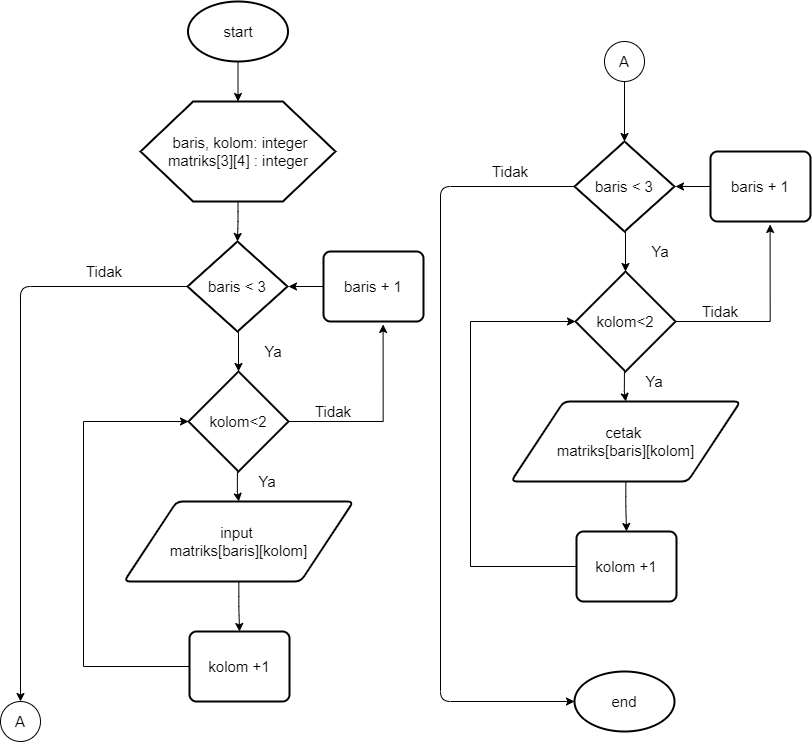

The diagram above was exported from draw.io. Its source (the exported page's mxGraphModel, read from the mxfile embedded in the PNG):
<mxGraphModel dx="1297" dy="735" grid="1" gridSize="10" guides="1" tooltips="1" connect="1" arrows="1" fold="1" page="1" pageScale="1" pageWidth="850" pageHeight="1100" math="0" shadow="0">
  <root>
    <mxCell id="K3sG9hffWIMSZ7ylj4QU-0" />
    <mxCell id="K3sG9hffWIMSZ7ylj4QU-1" parent="K3sG9hffWIMSZ7ylj4QU-0" />
    <mxCell id="F-HJjf-eLSzRl-7UWK7T-1" style="edgeStyle=orthogonalEdgeStyle;rounded=0;orthogonalLoop=1;jettySize=auto;html=1;entryX=0.5;entryY=0;entryDx=0;entryDy=0;fontSize=15;" edge="1" parent="K3sG9hffWIMSZ7ylj4QU-1" source="F-HJjf-eLSzRl-7UWK7T-2" target="F-HJjf-eLSzRl-7UWK7T-3">
      <mxGeometry relative="1" as="geometry" />
    </mxCell>
    <mxCell id="F-HJjf-eLSzRl-7UWK7T-2" value="start" style="strokeWidth=2;html=1;shape=mxgraph.flowchart.start_1;whiteSpace=wrap;fontSize=15;" vertex="1" parent="K3sG9hffWIMSZ7ylj4QU-1">
      <mxGeometry x="207.5" y="90" width="100" height="60" as="geometry" />
    </mxCell>
    <mxCell id="d5KaQaxrF6TXFgx_lFyg-3" style="edgeStyle=orthogonalEdgeStyle;curved=0;rounded=1;sketch=0;orthogonalLoop=1;jettySize=auto;html=1;entryX=0.5;entryY=0;entryDx=0;entryDy=0;entryPerimeter=0;fontSize=15;" edge="1" parent="K3sG9hffWIMSZ7ylj4QU-1" source="F-HJjf-eLSzRl-7UWK7T-3" target="d5KaQaxrF6TXFgx_lFyg-0">
      <mxGeometry relative="1" as="geometry" />
    </mxCell>
    <mxCell id="F-HJjf-eLSzRl-7UWK7T-3" value="" style="verticalLabelPosition=bottom;verticalAlign=top;html=1;shape=hexagon;perimeter=hexagonPerimeter2;arcSize=6;size=0.27;strokeWidth=2;fontSize=15;" vertex="1" parent="K3sG9hffWIMSZ7ylj4QU-1">
      <mxGeometry x="160" y="190" width="195" height="100" as="geometry" />
    </mxCell>
    <mxCell id="F-HJjf-eLSzRl-7UWK7T-4" value="baris, kolom: integer&lt;br&gt;matriks[3][4] : integer&amp;nbsp;" style="text;html=1;strokeColor=none;fillColor=none;align=center;verticalAlign=middle;whiteSpace=wrap;rounded=0;fontSize=15;" vertex="1" parent="K3sG9hffWIMSZ7ylj4QU-1">
      <mxGeometry x="160" y="215" width="200" height="50" as="geometry" />
    </mxCell>
    <mxCell id="F-HJjf-eLSzRl-7UWK7T-5" style="edgeStyle=orthogonalEdgeStyle;rounded=0;orthogonalLoop=1;jettySize=auto;html=1;exitX=0.5;exitY=1;exitDx=0;exitDy=0;fontSize=15;" edge="1" parent="K3sG9hffWIMSZ7ylj4QU-1" source="F-HJjf-eLSzRl-7UWK7T-4" target="F-HJjf-eLSzRl-7UWK7T-4">
      <mxGeometry relative="1" as="geometry" />
    </mxCell>
    <mxCell id="MqMG5zhxUbxWjmo76dwI-0" style="edgeStyle=orthogonalEdgeStyle;rounded=0;orthogonalLoop=1;jettySize=auto;html=1;entryX=0.5;entryY=0;entryDx=0;entryDy=0;entryPerimeter=0;fontSize=15;" edge="1" parent="K3sG9hffWIMSZ7ylj4QU-1" target="MqMG5zhxUbxWjmo76dwI-3">
      <mxGeometry relative="1" as="geometry">
        <mxPoint x="258" y="420" as="sourcePoint" />
      </mxGeometry>
    </mxCell>
    <mxCell id="MqMG5zhxUbxWjmo76dwI-2" style="edgeStyle=orthogonalEdgeStyle;rounded=0;orthogonalLoop=1;jettySize=auto;html=1;fontSize=15;" edge="1" parent="K3sG9hffWIMSZ7ylj4QU-1" target="MqMG5zhxUbxWjmo76dwI-6">
      <mxGeometry relative="1" as="geometry">
        <mxPoint x="256.9411764705883" y="560" as="sourcePoint" />
      </mxGeometry>
    </mxCell>
    <mxCell id="MqMG5zhxUbxWjmo76dwI-3" value="kolom&amp;lt;2" style="strokeWidth=2;html=1;shape=mxgraph.flowchart.decision;whiteSpace=wrap;fontSize=15;" vertex="1" parent="K3sG9hffWIMSZ7ylj4QU-1">
      <mxGeometry x="208" y="460" width="100" height="100" as="geometry" />
    </mxCell>
    <mxCell id="MqMG5zhxUbxWjmo76dwI-5" style="edgeStyle=orthogonalEdgeStyle;rounded=0;orthogonalLoop=1;jettySize=auto;html=1;exitX=1;exitY=0.5;exitDx=0;exitDy=0;entryX=0.596;entryY=1.042;entryDx=0;entryDy=0;entryPerimeter=0;fontSize=15;exitPerimeter=0;" edge="1" parent="K3sG9hffWIMSZ7ylj4QU-1" source="MqMG5zhxUbxWjmo76dwI-3" target="MqMG5zhxUbxWjmo76dwI-12">
      <mxGeometry relative="1" as="geometry" />
    </mxCell>
    <mxCell id="d5KaQaxrF6TXFgx_lFyg-4" style="edgeStyle=orthogonalEdgeStyle;curved=0;rounded=1;sketch=0;orthogonalLoop=1;jettySize=auto;html=1;entryX=0.5;entryY=0;entryDx=0;entryDy=0;fontSize=15;" edge="1" parent="K3sG9hffWIMSZ7ylj4QU-1" source="MqMG5zhxUbxWjmo76dwI-6" target="MqMG5zhxUbxWjmo76dwI-9">
      <mxGeometry relative="1" as="geometry" />
    </mxCell>
    <mxCell id="MqMG5zhxUbxWjmo76dwI-6" value="input&amp;nbsp;&lt;br&gt;matriks[baris][kolom]" style="shape=parallelogram;html=1;strokeWidth=2;perimeter=parallelogramPerimeter;whiteSpace=wrap;rounded=1;arcSize=12;size=0.23;fontSize=15;" vertex="1" parent="K3sG9hffWIMSZ7ylj4QU-1">
      <mxGeometry x="143.5" y="590" width="229.5" height="80" as="geometry" />
    </mxCell>
    <mxCell id="MqMG5zhxUbxWjmo76dwI-8" style="edgeStyle=orthogonalEdgeStyle;rounded=0;orthogonalLoop=1;jettySize=auto;html=1;fontSize=15;exitX=0;exitY=0.5;exitDx=0;exitDy=0;" edge="1" parent="K3sG9hffWIMSZ7ylj4QU-1" source="MqMG5zhxUbxWjmo76dwI-9">
      <mxGeometry relative="1" as="geometry">
        <mxPoint x="208" y="510" as="targetPoint" />
        <Array as="points">
          <mxPoint x="103" y="755" />
          <mxPoint x="103" y="510" />
        </Array>
        <mxPoint x="207" y="750" as="sourcePoint" />
      </mxGeometry>
    </mxCell>
    <mxCell id="MqMG5zhxUbxWjmo76dwI-9" value="kolom +1" style="rounded=1;whiteSpace=wrap;html=1;absoluteArcSize=1;arcSize=14;strokeWidth=2;fontSize=15;" vertex="1" parent="K3sG9hffWIMSZ7ylj4QU-1">
      <mxGeometry x="209" y="720" width="100" height="70" as="geometry" />
    </mxCell>
    <mxCell id="MqMG5zhxUbxWjmo76dwI-11" style="edgeStyle=orthogonalEdgeStyle;rounded=0;orthogonalLoop=1;jettySize=auto;html=1;entryX=1;entryY=0.5;entryDx=0;entryDy=0;entryPerimeter=0;fontSize=15;" edge="1" parent="K3sG9hffWIMSZ7ylj4QU-1" source="MqMG5zhxUbxWjmo76dwI-12">
      <mxGeometry relative="1" as="geometry">
        <mxPoint x="308" y="375" as="targetPoint" />
      </mxGeometry>
    </mxCell>
    <mxCell id="MqMG5zhxUbxWjmo76dwI-12" value="baris + 1" style="rounded=1;whiteSpace=wrap;html=1;absoluteArcSize=1;arcSize=14;strokeWidth=2;fontSize=15;" vertex="1" parent="K3sG9hffWIMSZ7ylj4QU-1">
      <mxGeometry x="343" y="340" width="100" height="70" as="geometry" />
    </mxCell>
    <mxCell id="MqMG5zhxUbxWjmo76dwI-13" value="Ya" style="text;html=1;strokeColor=none;fillColor=none;align=center;verticalAlign=middle;whiteSpace=wrap;rounded=0;fontSize=15;" vertex="1" parent="K3sG9hffWIMSZ7ylj4QU-1">
      <mxGeometry x="273" y="430" width="40" height="20" as="geometry" />
    </mxCell>
    <mxCell id="MqMG5zhxUbxWjmo76dwI-15" value="Ya" style="text;html=1;strokeColor=none;fillColor=none;align=center;verticalAlign=middle;whiteSpace=wrap;rounded=0;fontSize=15;" vertex="1" parent="K3sG9hffWIMSZ7ylj4QU-1">
      <mxGeometry x="267" y="560" width="40" height="20" as="geometry" />
    </mxCell>
    <mxCell id="MqMG5zhxUbxWjmo76dwI-16" value="Tidak" style="text;html=1;strokeColor=none;fillColor=none;align=center;verticalAlign=middle;whiteSpace=wrap;rounded=0;fontSize=15;" vertex="1" parent="K3sG9hffWIMSZ7ylj4QU-1">
      <mxGeometry x="333" y="490" width="40" height="20" as="geometry" />
    </mxCell>
    <mxCell id="d5KaQaxrF6TXFgx_lFyg-21" style="edgeStyle=orthogonalEdgeStyle;curved=0;rounded=1;sketch=0;orthogonalLoop=1;jettySize=auto;html=1;fontSize=15;" edge="1" parent="K3sG9hffWIMSZ7ylj4QU-1" source="d5KaQaxrF6TXFgx_lFyg-0" target="d5KaQaxrF6TXFgx_lFyg-22">
      <mxGeometry relative="1" as="geometry">
        <mxPoint x="50" y="840" as="targetPoint" />
      </mxGeometry>
    </mxCell>
    <mxCell id="d5KaQaxrF6TXFgx_lFyg-0" value="baris &amp;lt; 3" style="strokeWidth=2;html=1;shape=mxgraph.flowchart.decision;whiteSpace=wrap;fontSize=15;" vertex="1" parent="K3sG9hffWIMSZ7ylj4QU-1">
      <mxGeometry x="207" y="330" width="100" height="90" as="geometry" />
    </mxCell>
    <mxCell id="d5KaQaxrF6TXFgx_lFyg-5" style="edgeStyle=orthogonalEdgeStyle;rounded=0;orthogonalLoop=1;jettySize=auto;html=1;entryX=0.5;entryY=0;entryDx=0;entryDy=0;entryPerimeter=0;fontSize=15;" edge="1" parent="K3sG9hffWIMSZ7ylj4QU-1" target="d5KaQaxrF6TXFgx_lFyg-7">
      <mxGeometry relative="1" as="geometry">
        <mxPoint x="645" y="320" as="sourcePoint" />
      </mxGeometry>
    </mxCell>
    <mxCell id="d5KaQaxrF6TXFgx_lFyg-6" style="edgeStyle=orthogonalEdgeStyle;rounded=0;orthogonalLoop=1;jettySize=auto;html=1;fontSize=15;" edge="1" parent="K3sG9hffWIMSZ7ylj4QU-1" target="d5KaQaxrF6TXFgx_lFyg-10">
      <mxGeometry relative="1" as="geometry">
        <mxPoint x="643.9411764705883" y="460" as="sourcePoint" />
      </mxGeometry>
    </mxCell>
    <mxCell id="d5KaQaxrF6TXFgx_lFyg-7" value="kolom&amp;lt;2" style="strokeWidth=2;html=1;shape=mxgraph.flowchart.decision;whiteSpace=wrap;fontSize=15;" vertex="1" parent="K3sG9hffWIMSZ7ylj4QU-1">
      <mxGeometry x="595" y="360" width="100" height="100" as="geometry" />
    </mxCell>
    <mxCell id="d5KaQaxrF6TXFgx_lFyg-8" style="edgeStyle=orthogonalEdgeStyle;rounded=0;orthogonalLoop=1;jettySize=auto;html=1;exitX=1;exitY=0.5;exitDx=0;exitDy=0;entryX=0.596;entryY=1.042;entryDx=0;entryDy=0;entryPerimeter=0;fontSize=15;exitPerimeter=0;" edge="1" parent="K3sG9hffWIMSZ7ylj4QU-1" source="d5KaQaxrF6TXFgx_lFyg-7" target="d5KaQaxrF6TXFgx_lFyg-14">
      <mxGeometry relative="1" as="geometry" />
    </mxCell>
    <mxCell id="d5KaQaxrF6TXFgx_lFyg-9" style="edgeStyle=orthogonalEdgeStyle;curved=0;rounded=1;sketch=0;orthogonalLoop=1;jettySize=auto;html=1;entryX=0.5;entryY=0;entryDx=0;entryDy=0;fontSize=15;" edge="1" parent="K3sG9hffWIMSZ7ylj4QU-1" source="d5KaQaxrF6TXFgx_lFyg-10" target="d5KaQaxrF6TXFgx_lFyg-12">
      <mxGeometry relative="1" as="geometry" />
    </mxCell>
    <mxCell id="d5KaQaxrF6TXFgx_lFyg-10" value="cetak&amp;nbsp;&lt;br&gt;matriks[baris][kolom]" style="shape=parallelogram;html=1;strokeWidth=2;perimeter=parallelogramPerimeter;whiteSpace=wrap;rounded=1;arcSize=12;size=0.23;fontSize=15;" vertex="1" parent="K3sG9hffWIMSZ7ylj4QU-1">
      <mxGeometry x="530.5" y="490" width="229.5" height="80" as="geometry" />
    </mxCell>
    <mxCell id="d5KaQaxrF6TXFgx_lFyg-11" style="edgeStyle=orthogonalEdgeStyle;rounded=0;orthogonalLoop=1;jettySize=auto;html=1;fontSize=15;exitX=0;exitY=0.5;exitDx=0;exitDy=0;" edge="1" parent="K3sG9hffWIMSZ7ylj4QU-1" source="d5KaQaxrF6TXFgx_lFyg-12">
      <mxGeometry relative="1" as="geometry">
        <mxPoint x="595" y="410" as="targetPoint" />
        <Array as="points">
          <mxPoint x="490" y="655" />
          <mxPoint x="490" y="410" />
        </Array>
        <mxPoint x="594" y="650" as="sourcePoint" />
      </mxGeometry>
    </mxCell>
    <mxCell id="d5KaQaxrF6TXFgx_lFyg-12" value="kolom +1" style="rounded=1;whiteSpace=wrap;html=1;absoluteArcSize=1;arcSize=14;strokeWidth=2;fontSize=15;" vertex="1" parent="K3sG9hffWIMSZ7ylj4QU-1">
      <mxGeometry x="596" y="620" width="100" height="70" as="geometry" />
    </mxCell>
    <mxCell id="d5KaQaxrF6TXFgx_lFyg-13" style="edgeStyle=orthogonalEdgeStyle;rounded=0;orthogonalLoop=1;jettySize=auto;html=1;entryX=1;entryY=0.5;entryDx=0;entryDy=0;entryPerimeter=0;fontSize=15;" edge="1" parent="K3sG9hffWIMSZ7ylj4QU-1" source="d5KaQaxrF6TXFgx_lFyg-14">
      <mxGeometry relative="1" as="geometry">
        <mxPoint x="695" y="275" as="targetPoint" />
      </mxGeometry>
    </mxCell>
    <mxCell id="d5KaQaxrF6TXFgx_lFyg-14" value="baris + 1" style="rounded=1;whiteSpace=wrap;html=1;absoluteArcSize=1;arcSize=14;strokeWidth=2;fontSize=15;" vertex="1" parent="K3sG9hffWIMSZ7ylj4QU-1">
      <mxGeometry x="730" y="240" width="100" height="70" as="geometry" />
    </mxCell>
    <mxCell id="d5KaQaxrF6TXFgx_lFyg-15" value="Ya" style="text;html=1;strokeColor=none;fillColor=none;align=center;verticalAlign=middle;whiteSpace=wrap;rounded=0;fontSize=15;" vertex="1" parent="K3sG9hffWIMSZ7ylj4QU-1">
      <mxGeometry x="660" y="330" width="40" height="20" as="geometry" />
    </mxCell>
    <mxCell id="d5KaQaxrF6TXFgx_lFyg-16" value="Ya" style="text;html=1;strokeColor=none;fillColor=none;align=center;verticalAlign=middle;whiteSpace=wrap;rounded=0;fontSize=15;" vertex="1" parent="K3sG9hffWIMSZ7ylj4QU-1">
      <mxGeometry x="654" y="460" width="40" height="20" as="geometry" />
    </mxCell>
    <mxCell id="d5KaQaxrF6TXFgx_lFyg-17" value="Tidak" style="text;html=1;strokeColor=none;fillColor=none;align=center;verticalAlign=middle;whiteSpace=wrap;rounded=0;fontSize=15;" vertex="1" parent="K3sG9hffWIMSZ7ylj4QU-1">
      <mxGeometry x="720" y="390" width="40" height="20" as="geometry" />
    </mxCell>
    <mxCell id="d5KaQaxrF6TXFgx_lFyg-20" style="edgeStyle=orthogonalEdgeStyle;curved=0;rounded=1;sketch=0;orthogonalLoop=1;jettySize=auto;html=1;entryX=0;entryY=0.5;entryDx=0;entryDy=0;entryPerimeter=0;fontSize=15;" edge="1" parent="K3sG9hffWIMSZ7ylj4QU-1" source="d5KaQaxrF6TXFgx_lFyg-18" target="d5KaQaxrF6TXFgx_lFyg-19">
      <mxGeometry relative="1" as="geometry">
        <Array as="points">
          <mxPoint x="460" y="275" />
          <mxPoint x="460" y="790" />
        </Array>
      </mxGeometry>
    </mxCell>
    <mxCell id="d5KaQaxrF6TXFgx_lFyg-18" value="baris &amp;lt; 3" style="strokeWidth=2;html=1;shape=mxgraph.flowchart.decision;whiteSpace=wrap;fontSize=15;" vertex="1" parent="K3sG9hffWIMSZ7ylj4QU-1">
      <mxGeometry x="594" y="230" width="100" height="90" as="geometry" />
    </mxCell>
    <mxCell id="d5KaQaxrF6TXFgx_lFyg-19" value="end" style="strokeWidth=2;html=1;shape=mxgraph.flowchart.start_1;whiteSpace=wrap;rounded=0;sketch=0;fontSize=15;" vertex="1" parent="K3sG9hffWIMSZ7ylj4QU-1">
      <mxGeometry x="594" y="760" width="100" height="60" as="geometry" />
    </mxCell>
    <mxCell id="d5KaQaxrF6TXFgx_lFyg-22" value="" style="verticalLabelPosition=bottom;verticalAlign=top;html=1;shape=mxgraph.flowchart.on-page_reference;" vertex="1" parent="K3sG9hffWIMSZ7ylj4QU-1">
      <mxGeometry x="20" y="790" width="40" height="40" as="geometry" />
    </mxCell>
    <mxCell id="d5KaQaxrF6TXFgx_lFyg-23" value="A" style="text;html=1;strokeColor=none;fillColor=none;align=center;verticalAlign=middle;whiteSpace=wrap;rounded=0;sketch=0;fontSize=15;" vertex="1" parent="K3sG9hffWIMSZ7ylj4QU-1">
      <mxGeometry x="20" y="800" width="40" height="20" as="geometry" />
    </mxCell>
    <mxCell id="d5KaQaxrF6TXFgx_lFyg-24" value="" style="verticalLabelPosition=bottom;verticalAlign=top;html=1;shape=mxgraph.flowchart.on-page_reference;rounded=0;sketch=0;fontSize=15;" vertex="1" parent="K3sG9hffWIMSZ7ylj4QU-1">
      <mxGeometry x="624" y="130" width="40" height="40" as="geometry" />
    </mxCell>
    <mxCell id="d5KaQaxrF6TXFgx_lFyg-26" style="edgeStyle=orthogonalEdgeStyle;curved=0;rounded=1;sketch=0;orthogonalLoop=1;jettySize=auto;html=1;entryX=0.5;entryY=0;entryDx=0;entryDy=0;entryPerimeter=0;fontSize=15;exitX=0.5;exitY=1;exitDx=0;exitDy=0;exitPerimeter=0;" edge="1" parent="K3sG9hffWIMSZ7ylj4QU-1" source="d5KaQaxrF6TXFgx_lFyg-24" target="d5KaQaxrF6TXFgx_lFyg-18">
      <mxGeometry relative="1" as="geometry">
        <mxPoint x="644" y="180" as="sourcePoint" />
      </mxGeometry>
    </mxCell>
    <mxCell id="d5KaQaxrF6TXFgx_lFyg-25" value="A" style="text;html=1;strokeColor=none;fillColor=none;align=center;verticalAlign=middle;whiteSpace=wrap;rounded=0;sketch=0;fontSize=15;" vertex="1" parent="K3sG9hffWIMSZ7ylj4QU-1">
      <mxGeometry x="624" y="140" width="40" height="20" as="geometry" />
    </mxCell>
    <mxCell id="d5KaQaxrF6TXFgx_lFyg-27" value="Tidak" style="text;html=1;strokeColor=none;fillColor=none;align=center;verticalAlign=middle;whiteSpace=wrap;rounded=0;fontSize=15;" vertex="1" parent="K3sG9hffWIMSZ7ylj4QU-1">
      <mxGeometry x="103.5" y="350" width="40" height="20" as="geometry" />
    </mxCell>
    <mxCell id="d5KaQaxrF6TXFgx_lFyg-28" value="Tidak" style="text;html=1;strokeColor=none;fillColor=none;align=center;verticalAlign=middle;whiteSpace=wrap;rounded=0;fontSize=15;" vertex="1" parent="K3sG9hffWIMSZ7ylj4QU-1">
      <mxGeometry x="510" y="250" width="40" height="20" as="geometry" />
    </mxCell>
  </root>
</mxGraphModel>